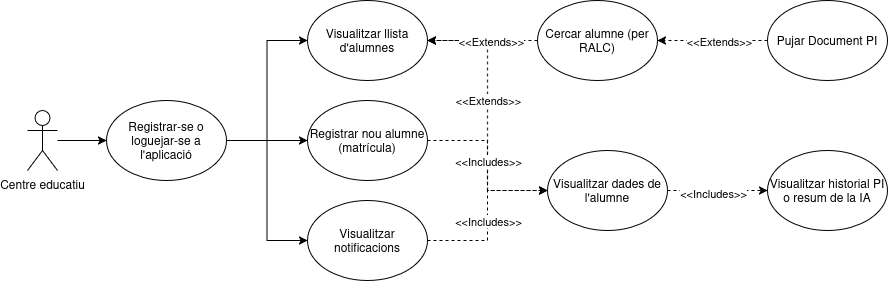

The diagram above was exported from draw.io. Its source (the exported page's mxGraphModel, read from the mxfile embedded in the PNG):
<mxGraphModel dx="1305" dy="795" grid="1" gridSize="10" guides="1" tooltips="1" connect="1" arrows="1" fold="1" page="1" pageScale="1" pageWidth="827" pageHeight="1169" math="0" shadow="0">
  <root>
    <mxCell id="WIyWlLk6GJQsqaUBKTNV-0" />
    <mxCell id="WIyWlLk6GJQsqaUBKTNV-1" parent="WIyWlLk6GJQsqaUBKTNV-0" />
    <mxCell id="m_sAUBe1gOzFUogQYNM2-70" edge="1" parent="WIyWlLk6GJQsqaUBKTNV-1" source="m_sAUBe1gOzFUogQYNM2-1" style="edgeStyle=orthogonalEdgeStyle;rounded=0;orthogonalLoop=1;jettySize=auto;html=1;entryX=0;entryY=0.5;entryDx=0;entryDy=0;dashed=1;" target="m_sAUBe1gOzFUogQYNM2-9">
      <mxGeometry relative="1" as="geometry" />
    </mxCell>
    <mxCell id="m_sAUBe1gOzFUogQYNM2-1" parent="WIyWlLk6GJQsqaUBKTNV-1" style="ellipse;whiteSpace=wrap;html=1;" value="Registrar nou alumne (matrícula)" vertex="1">
      <mxGeometry height="80" width="120" x="661" y="560" as="geometry" />
    </mxCell>
    <mxCell id="m_sAUBe1gOzFUogQYNM2-11" edge="1" parent="WIyWlLk6GJQsqaUBKTNV-1" source="m_sAUBe1gOzFUogQYNM2-2" style="edgeStyle=orthogonalEdgeStyle;rounded=0;orthogonalLoop=1;jettySize=auto;html=1;entryX=0;entryY=0.5;entryDx=0;entryDy=0;" target="m_sAUBe1gOzFUogQYNM2-1">
      <mxGeometry relative="1" as="geometry" />
    </mxCell>
    <mxCell id="m_sAUBe1gOzFUogQYNM2-12" edge="1" parent="WIyWlLk6GJQsqaUBKTNV-1" source="m_sAUBe1gOzFUogQYNM2-2" style="edgeStyle=orthogonalEdgeStyle;rounded=0;orthogonalLoop=1;jettySize=auto;html=1;entryX=0;entryY=0.5;entryDx=0;entryDy=0;" target="m_sAUBe1gOzFUogQYNM2-3">
      <mxGeometry relative="1" as="geometry" />
    </mxCell>
    <mxCell id="m_sAUBe1gOzFUogQYNM2-18" edge="1" parent="WIyWlLk6GJQsqaUBKTNV-1" source="m_sAUBe1gOzFUogQYNM2-2" style="edgeStyle=orthogonalEdgeStyle;rounded=0;orthogonalLoop=1;jettySize=auto;html=1;entryX=0;entryY=0.5;entryDx=0;entryDy=0;" target="m_sAUBe1gOzFUogQYNM2-17">
      <mxGeometry relative="1" as="geometry" />
    </mxCell>
    <mxCell id="m_sAUBe1gOzFUogQYNM2-2" parent="WIyWlLk6GJQsqaUBKTNV-1" style="ellipse;whiteSpace=wrap;html=1;" value="Registrar-se o loguejar-se a l'aplicació" vertex="1">
      <mxGeometry height="80" width="120" x="460" y="560" as="geometry" />
    </mxCell>
    <mxCell id="m_sAUBe1gOzFUogQYNM2-3" parent="WIyWlLk6GJQsqaUBKTNV-1" style="ellipse;whiteSpace=wrap;html=1;" value="Visualitzar llista d'alumnes" vertex="1">
      <mxGeometry height="80" width="120" x="661" y="460" as="geometry" />
    </mxCell>
    <mxCell id="m_sAUBe1gOzFUogQYNM2-28" edge="1" parent="WIyWlLk6GJQsqaUBKTNV-1" source="m_sAUBe1gOzFUogQYNM2-4" style="edgeStyle=orthogonalEdgeStyle;rounded=0;orthogonalLoop=1;jettySize=auto;html=1;entryX=1;entryY=0.5;entryDx=0;entryDy=0;dashed=1;" target="m_sAUBe1gOzFUogQYNM2-3">
      <mxGeometry relative="1" as="geometry" />
    </mxCell>
    <mxCell id="m_sAUBe1gOzFUogQYNM2-4" parent="WIyWlLk6GJQsqaUBKTNV-1" style="ellipse;whiteSpace=wrap;html=1;fontStyle=0" value="Cercar alumne (per RALC)" vertex="1">
      <mxGeometry height="80" width="120" x="891" y="460" as="geometry" />
    </mxCell>
    <mxCell id="m_sAUBe1gOzFUogQYNM2-7" parent="WIyWlLk6GJQsqaUBKTNV-1" style="ellipse;whiteSpace=wrap;html=1;" value="Visualitzar historial PI o resum de la IA" vertex="1">
      <mxGeometry height="80" width="120" x="1121" y="610" as="geometry" />
    </mxCell>
    <mxCell id="m_sAUBe1gOzFUogQYNM2-16" edge="1" parent="WIyWlLk6GJQsqaUBKTNV-1" source="m_sAUBe1gOzFUogQYNM2-9" style="edgeStyle=orthogonalEdgeStyle;rounded=0;orthogonalLoop=1;jettySize=auto;html=1;entryX=0;entryY=0.5;entryDx=0;entryDy=0;dashed=1;" target="m_sAUBe1gOzFUogQYNM2-7">
      <mxGeometry relative="1" as="geometry" />
    </mxCell>
    <mxCell id="m_sAUBe1gOzFUogQYNM2-72" connectable="0" parent="m_sAUBe1gOzFUogQYNM2-16" style="edgeLabel;html=1;align=center;verticalAlign=middle;resizable=0;points=[];" value="&amp;lt;&amp;lt;Includes&amp;gt;&amp;gt;" vertex="1">
      <mxGeometry relative="1" x="-0.11" y="-2" as="geometry">
        <mxPoint as="offset" />
      </mxGeometry>
    </mxCell>
    <mxCell id="m_sAUBe1gOzFUogQYNM2-74" edge="1" parent="WIyWlLk6GJQsqaUBKTNV-1" source="m_sAUBe1gOzFUogQYNM2-9" style="edgeStyle=orthogonalEdgeStyle;rounded=0;orthogonalLoop=1;jettySize=auto;html=1;entryX=1;entryY=0.5;entryDx=0;entryDy=0;dashed=1;" target="m_sAUBe1gOzFUogQYNM2-3">
      <mxGeometry relative="1" as="geometry" />
    </mxCell>
    <mxCell id="m_sAUBe1gOzFUogQYNM2-75" connectable="0" parent="m_sAUBe1gOzFUogQYNM2-74" style="edgeLabel;html=1;align=center;verticalAlign=middle;resizable=0;points=[];" value="&amp;lt;&amp;lt;Extends&amp;gt;&amp;gt;" vertex="1">
      <mxGeometry relative="1" x="0.5556" y="-3" as="geometry">
        <mxPoint x="3" y="3" as="offset" />
      </mxGeometry>
    </mxCell>
    <mxCell id="m_sAUBe1gOzFUogQYNM2-76" connectable="0" parent="m_sAUBe1gOzFUogQYNM2-74" style="edgeLabel;html=1;align=center;verticalAlign=middle;resizable=0;points=[];" value="&amp;lt;&amp;lt;Extends&amp;gt;&amp;gt;" vertex="1">
      <mxGeometry relative="1" x="0.121" y="1" as="geometry">
        <mxPoint x="1" as="offset" />
      </mxGeometry>
    </mxCell>
    <mxCell id="m_sAUBe1gOzFUogQYNM2-9" parent="WIyWlLk6GJQsqaUBKTNV-1" style="ellipse;whiteSpace=wrap;html=1;" value="Visualitzar dades de l'alumne" vertex="1">
      <mxGeometry height="80" width="120" x="901" y="610" as="geometry" />
    </mxCell>
    <mxCell id="m_sAUBe1gOzFUogQYNM2-19" edge="1" parent="WIyWlLk6GJQsqaUBKTNV-1" source="m_sAUBe1gOzFUogQYNM2-17" style="edgeStyle=orthogonalEdgeStyle;rounded=0;orthogonalLoop=1;jettySize=auto;html=1;entryX=0;entryY=0.5;entryDx=0;entryDy=0;dashed=1;" target="m_sAUBe1gOzFUogQYNM2-9">
      <mxGeometry relative="1" as="geometry" />
    </mxCell>
    <mxCell id="m_sAUBe1gOzFUogQYNM2-17" parent="WIyWlLk6GJQsqaUBKTNV-1" style="ellipse;whiteSpace=wrap;html=1;" value="Visualitzar notificacions" vertex="1">
      <mxGeometry height="80" width="120" x="661" y="660" as="geometry" />
    </mxCell>
    <mxCell id="m_sAUBe1gOzFUogQYNM2-31" connectable="0" parent="WIyWlLk6GJQsqaUBKTNV-1" style="edgeLabel;html=1;align=center;verticalAlign=middle;resizable=0;points=[];" value="&lt;div&gt;&amp;lt;&amp;lt;Includes&amp;gt;&amp;gt;&lt;/div&gt;" vertex="1">
      <mxGeometry x="841" y="680" as="geometry" />
    </mxCell>
    <mxCell id="m_sAUBe1gOzFUogQYNM2-32" connectable="0" parent="WIyWlLk6GJQsqaUBKTNV-1" style="edgeLabel;html=1;align=center;verticalAlign=middle;resizable=0;points=[];" value="&lt;div&gt;&amp;lt;&amp;lt;Includes&amp;gt;&amp;gt;&lt;/div&gt;" vertex="1">
      <mxGeometry x="841" y="620" as="geometry" />
    </mxCell>
    <mxCell id="m_sAUBe1gOzFUogQYNM2-36" edge="1" parent="WIyWlLk6GJQsqaUBKTNV-1" source="m_sAUBe1gOzFUogQYNM2-34" style="edgeStyle=orthogonalEdgeStyle;rounded=0;orthogonalLoop=1;jettySize=auto;html=1;entryX=0;entryY=0.5;entryDx=0;entryDy=0;" target="m_sAUBe1gOzFUogQYNM2-2">
      <mxGeometry relative="1" as="geometry" />
    </mxCell>
    <mxCell id="m_sAUBe1gOzFUogQYNM2-34" parent="WIyWlLk6GJQsqaUBKTNV-1" style="shape=umlActor;verticalLabelPosition=bottom;verticalAlign=top;html=1;outlineConnect=0;" value="Centre educatiu" vertex="1">
      <mxGeometry height="60" width="30" x="381" y="570" as="geometry" />
    </mxCell>
    <mxCell id="m_sAUBe1gOzFUogQYNM2-66" edge="1" parent="WIyWlLk6GJQsqaUBKTNV-1" source="m_sAUBe1gOzFUogQYNM2-38" style="edgeStyle=orthogonalEdgeStyle;rounded=0;orthogonalLoop=1;jettySize=auto;html=1;entryX=1;entryY=0.5;entryDx=0;entryDy=0;dashed=1;" target="m_sAUBe1gOzFUogQYNM2-4">
      <mxGeometry relative="1" as="geometry" />
    </mxCell>
    <mxCell id="m_sAUBe1gOzFUogQYNM2-68" connectable="0" parent="m_sAUBe1gOzFUogQYNM2-66" style="edgeLabel;html=1;align=center;verticalAlign=middle;resizable=0;points=[];" value="&amp;lt;&amp;lt;Extends&amp;gt;&amp;gt;" vertex="1">
      <mxGeometry relative="1" x="-0.1067" as="geometry">
        <mxPoint as="offset" />
      </mxGeometry>
    </mxCell>
    <mxCell id="m_sAUBe1gOzFUogQYNM2-38" parent="WIyWlLk6GJQsqaUBKTNV-1" style="ellipse;whiteSpace=wrap;html=1;fontStyle=0" value="Pujar Document PI" vertex="1">
      <mxGeometry height="80" width="120" x="1121" y="460" as="geometry" />
    </mxCell>
  </root>
</mxGraphModel>